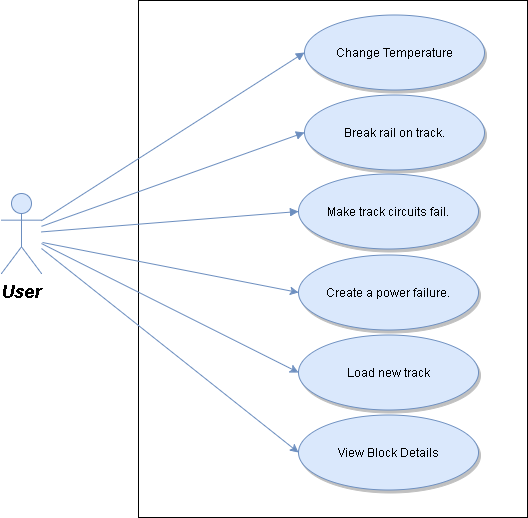

The diagram above was exported from draw.io. Its source (the exported page's mxGraphModel, read from the mxfile embedded in the PNG):
<mxGraphModel dx="1346" dy="989" grid="0" gridSize="10" guides="1" tooltips="1" connect="1" arrows="1" fold="1" page="0" pageScale="1.5" pageWidth="826" pageHeight="1169" background="#ffffff" math="0" shadow="0">
  <root>
    <mxCell id="0" style=";html=1;" />
    <mxCell id="1" style=";html=1;" parent="0" />
    <mxCell id="169" value="" style="whiteSpace=wrap;html=1;" vertex="1" parent="1">
      <mxGeometry x="240" y="-68" width="389" height="517" as="geometry" />
    </mxCell>
    <mxCell id="119" value="Change Temperature" style="shape=mxgraph.flowchart.on-page_reference;fillColor=#dae8fc;strokeColor=#6c8ebf;strokeWidth=1;shadow=1;html=1;" parent="1" vertex="1">
      <mxGeometry x="406" y="-54" width="180" height="75" as="geometry" />
    </mxCell>
    <mxCell id="121" value="Break rail on track." style="shape=mxgraph.flowchart.on-page_reference;fillColor=#dae8fc;strokeColor=#6c8ebf;strokeWidth=1;shadow=1;html=1;" parent="1" vertex="1">
      <mxGeometry x="406" y="26.5" width="180" height="75" as="geometry" />
    </mxCell>
    <mxCell id="122" value="Make track circuits fail." style="shape=mxgraph.flowchart.on-page_reference;fillColor=#dae8fc;strokeColor=#6c8ebf;strokeWidth=1;shadow=1;html=1;" parent="1" vertex="1">
      <mxGeometry x="400" y="105" width="180" height="75" as="geometry" />
    </mxCell>
    <mxCell id="139" value="" style="edgeStyle=none;entryX=0;entryY=0.5;entryPerimeter=0;strokeWidth=1;endArrow=block;endFill=1;strokeColor=#6c8ebf;html=1;fillColor=#dae8fc;" parent="1" source="90" target="119" edge="1">
      <mxGeometry width="100" height="100" as="geometry">
        <mxPoint y="100" as="sourcePoint" />
        <mxPoint x="100" as="targetPoint" />
      </mxGeometry>
    </mxCell>
    <mxCell id="140" value="" style="edgeStyle=none;entryX=0;entryY=0.5;entryPerimeter=0;strokeWidth=1;endArrow=block;endFill=1;strokeColor=#6c8ebf;html=1;fillColor=#dae8fc;" parent="1" source="90" target="121" edge="1">
      <mxGeometry width="100" height="100" as="geometry">
        <mxPoint y="100" as="sourcePoint" />
        <mxPoint x="100" as="targetPoint" />
      </mxGeometry>
    </mxCell>
    <mxCell id="141" value="" style="edgeStyle=none;entryX=0;entryY=0.5;entryPerimeter=0;strokeWidth=1;endArrow=block;endFill=1;strokeColor=#6c8ebf;html=1;fillColor=#dae8fc;" parent="1" source="90" target="122" edge="1">
      <mxGeometry width="100" height="100" as="geometry">
        <mxPoint y="100" as="sourcePoint" />
        <mxPoint x="100" as="targetPoint" />
      </mxGeometry>
    </mxCell>
    <mxCell id="158" value="Create a power failure." style="shape=mxgraph.flowchart.on-page_reference;fillColor=#dae8fc;strokeColor=#6c8ebf;strokeWidth=1;shadow=1;html=1;" parent="1" vertex="1">
      <mxGeometry x="400" y="186" width="180" height="75" as="geometry" />
    </mxCell>
    <mxCell id="160" value="Load new track" style="shape=mxgraph.flowchart.on-page_reference;fillColor=#dae8fc;strokeColor=#6c8ebf;strokeWidth=1;shadow=1;html=1;" parent="1" vertex="1">
      <mxGeometry x="400" y="266" width="180" height="75" as="geometry" />
    </mxCell>
    <mxCell id="161" value="" style="endArrow=classic;html=1;entryX=0;entryY=0.5;entryPerimeter=0;fillColor=#dae8fc;strokeColor=#6c8ebf;" parent="1" source="90" target="160" edge="1">
      <mxGeometry width="50" height="50" relative="1" as="geometry">
        <mxPoint x="80" y="140" as="sourcePoint" />
        <mxPoint x="180" y="470" as="targetPoint" />
      </mxGeometry>
    </mxCell>
    <mxCell id="165" value="" style="endArrow=classic;html=1;entryX=0;entryY=0.5;entryPerimeter=0;fillColor=#dae8fc;strokeColor=#6c8ebf;" parent="1" target="158" edge="1">
      <mxGeometry width="50" height="50" relative="1" as="geometry">
        <mxPoint x="144" y="174" as="sourcePoint" />
        <mxPoint x="20" y="510" as="targetPoint" />
      </mxGeometry>
    </mxCell>
    <mxCell id="90" value="User&lt;div&gt;&lt;br&gt;&lt;/div&gt;" style="shape=umlActor;verticalLabelPosition=bottom;verticalAlign=top;fillColor=#dae8fc;strokeColor=#6c8ebf;fontStyle=3;fontSize=18;fontFamily=Helvetica;strokeWidth=1;html=1;" parent="1" vertex="1">
      <mxGeometry x="103" y="125" width="40" height="80" as="geometry" />
    </mxCell>
    <mxCell id="167" value="View Block Details" style="shape=mxgraph.flowchart.on-page_reference;fillColor=#dae8fc;strokeColor=#6c8ebf;strokeWidth=1;shadow=1;html=1;" vertex="1" parent="1">
      <mxGeometry x="400" y="346" width="180" height="75" as="geometry" />
    </mxCell>
    <mxCell id="168" value="" style="endArrow=classic;html=1;entryX=0;entryY=0.5;entryPerimeter=0;fillColor=#dae8fc;strokeColor=#6c8ebf;" edge="1" parent="1" target="167">
      <mxGeometry width="50" height="50" relative="1" as="geometry">
        <mxPoint x="143" y="180" as="sourcePoint" />
        <mxPoint x="400" y="325" as="targetPoint" />
      </mxGeometry>
    </mxCell>
  </root>
</mxGraphModel>